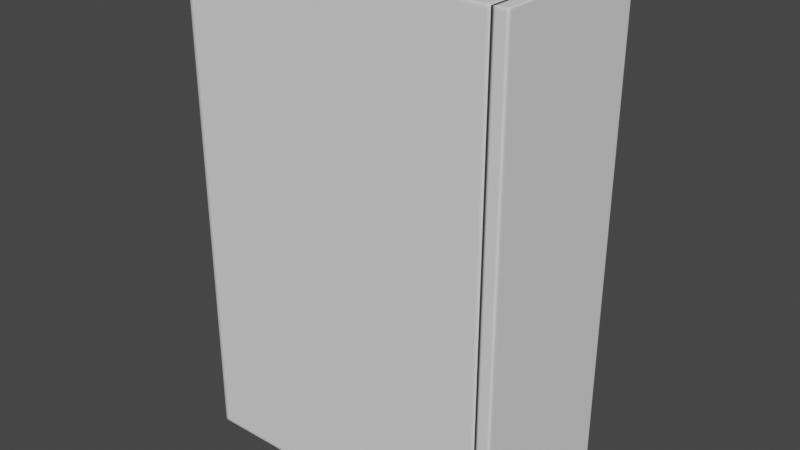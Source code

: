 # Source: essentialDoor.blend  (saved by Blender 4.0.36; exported with 4.5.12 LTS)
import bpy
from mathutils import Matrix  # noqa: F401  (used for matrix-valued properties, if any)

bpy.ops.wm.read_factory_settings(use_empty=True)
scene = bpy.context.scene
scene.name = 'Scene'

# ---- collections
col_collection = bpy.data.collections.new('Collection'); scene.collection.children.link(col_collection)

# ---- world
world_world = bpy.data.worlds.new('World'); scene.world = world_world
world_world.use_nodes = True; world_world.node_tree.nodes.clear()
_N = world_world.node_tree.nodes; _L = world_world.node_tree.links
n0 = _N.new('ShaderNodeOutputWorld'); n0.name = 'World Output'; n0.location = (300, 300)
n1 = _N.new('ShaderNodeBackground'); n1.name = 'Background'; n1.location = (10, 300)
n1.inputs[0].default_value = (0.05088, 0.05088, 0.05088, 1.0)
_L.new(n1.outputs[0], n0.inputs[0])
n0.is_active_output = True
world_world.color = (0.05088, 0.05088, 0.05088)
world_world.use_sun_shadow = False
world_world.sun_shadow_jitter_overblur = 0.0

# ---- meshes
me_cube_001 = bpy.data.meshes.new('Cube.001')
me_cube_001.from_pydata([(-0.5263, -0.5, 0.0), (-0.5263, -0.5, 1.0), (-0.5263, 0.5, 0.0), (-0.5263, 0.5, 1.0), (0.4737, 0.5, 0.0), (0.4737, 0.5, 1.0), (0.4737, -0.5, 0.0), (0.4737, -0.5, 1.0), (-0.5132, 0.5, 0.0), (-0.5132, -0.5, 1.0), (-0.5132, 0.5, 1.0), (-0.5132, -0.5, 0.0), (0.4605, 0.5, 1.0), (0.4605, -0.5, 0.0), (0.4605, 0.5, 0.0), (0.4605, -0.5, 1.0), (-0.5263, -0.5, 0.9937), (-0.5263, 0.5, 0.9937), (0.4737, -0.5, 0.9937), (0.4737, 0.5, 0.9937), (-0.5132, 0.5, 0.9937), (-0.5132, -0.5, 0.9937), (0.4605, -0.5, 0.9937), (0.4605, 0.5, 0.9937), (-0.5263, 0.5, 0.00625), (0.4737, -0.5, 0.00625), (0.4737, 0.5, 0.00625), (-0.5132, 0.5, 0.00625), (-0.5132, -0.5, 0.00625), (0.4605, -0.5, 0.00625), (0.4605, 0.5, 0.00625), (-0.5263, -0.5, 0.00625), (-0.5263, -0.4875, 0.0), (-0.5263, -0.4875, 1.0), (0.4737, -0.4875, 1.0), (0.4737, -0.4875, 0.0), (-0.5132, -0.4875, 0.0), (-0.5132, -0.4875, 1.0), (0.4605, -0.4875, 1.0), (0.4605, -0.4875, 0.0), (-0.5263, -0.4875, 0.9937), (-0.5263, -0.4875, 0.00625), (-0.5263, 0.4875, 1.0), (-0.5263, 0.4875, 0.9937), (-0.5263, 0.4875, 0.00625), (-0.5263, 0.4875, 0.0), (0.4737, 0.4875, 1.0), (0.4737, 0.4875, 0.0), (-0.5132, 0.4875, 0.0), (-0.5132, 0.4875, 1.0), (0.4605, 0.4875, 1.0), (0.4605, 0.4875, 0.0), (0.4737, -0.4875, 0.9937), (0.4737, -0.4875, 0.00625), (0.4737, 0.4875, 0.00625), (0.4737, 0.4875, 0.9937)], [], [(43, 42, 3, 17), (21, 9, 1, 16), (37, 33, 1, 9), (39, 35, 6, 13), (23, 12, 5, 19), (17, 3, 10, 20), (32, 36, 11, 0), (38, 37, 9, 15), (22, 15, 9, 21), (18, 7, 15, 22), (34, 38, 15, 7), (20, 10, 12, 23), (36, 39, 13, 11), (27, 20, 23, 30), (25, 18, 22, 29), (29, 22, 21, 28), (24, 17, 20, 27), (30, 23, 19, 26), (28, 21, 16, 31), (44, 43, 17, 24), (45, 44, 24, 2), (11, 28, 31, 0), (14, 30, 26, 4), (2, 24, 27, 8), (13, 29, 28, 11), (6, 25, 29, 13), (8, 27, 30, 14), (0, 31, 41, 32), (31, 16, 40, 41), (48, 51, 39, 36), (46, 50, 38, 34), (50, 49, 37, 38), (45, 48, 36, 32), (51, 47, 35, 39), (49, 42, 33, 37), (16, 1, 33, 40), (10, 3, 42, 49), (14, 4, 47, 51), (2, 8, 48, 45), (12, 10, 49, 50), (5, 12, 50, 46), (8, 14, 51, 48), (32, 41, 44, 45), (41, 40, 43, 44), (40, 33, 42, 43), (54, 47, 4, 26), (46, 55, 19, 5), (25, 6, 35, 53), (7, 18, 52, 34), (55, 54, 26, 19), (18, 25, 53, 52), (52, 53, 54, 55), (53, 35, 47, 54), (34, 52, 55, 46)])
me_cube_001.polygons.foreach_set('use_smooth', [True] * 54)
_uv = me_cube_001.uv_layers.new(name='UVMap')
_uv.uv.foreach_set('vector', [0.625, 0.25, 0.625, 0.25, 0.625, 0.25, 0.625, 0.25, 0.625, 1.0, 0.625, 1.0, 0.625, 1.0, 0.625, 1.0, 0.875, 0.75, 0.875, 0.75, 0.875, 0.75, 0.875, 0.75, 0.3653, 0.75, 0.3653, 0.75, 0.3653, 0.75, 0.3653, 0.75, 0.625, 0.4903, 0.625, 0.4903, 0.625, 0.4903, 0.625, 0.4903, 0.625, 0.25, 0.625, 0.25, 0.625, 0.25, 0.625, 0.25, 0.125, 0.75, 0.125, 0.75, 0.125, 0.75, 0.125, 0.75, 0.6347, 0.75, 0.875, 0.75, 0.875, 0.75, 0.6347, 0.75, 0.625, 0.7597, 0.625, 0.7597, 0.625, 1.0, 0.625, 1.0, 0.625, 0.7597, 0.625, 0.7597, 0.625, 0.7597, 0.625, 0.7597, 0.6347, 0.75, 0.6347, 0.75, 0.6347, 0.75, 0.6347, 0.75, 0.625, 0.25, 0.625, 0.25, 0.625, 0.4903, 0.625, 0.4903, 0.125, 0.75, 0.3653, 0.75, 0.3653, 0.75, 0.125, 0.75, 0.375, 0.25, 0.625, 0.25, 0.625, 0.4903, 0.375, 0.4903, 0.375, 0.7597, 0.625, 0.7597, 0.625, 0.7597, 0.375, 0.7597, 0.375, 0.7597, 0.625, 0.7597, 0.625, 1.0, 0.375, 1.0, 0.375, 0.25, 0.625, 0.25, 0.625, 0.25, 0.375, 0.25, 0.375, 0.4903, 0.625, 0.4903, 0.625, 0.4903, 0.375, 0.4903, 0.375, 1.0, 0.625, 1.0, 0.625, 1.0, 0.375, 1.0, 0.375, 0.25, 0.625, 0.25, 0.625, 0.25, 0.375, 0.25, 0.375, 0.25, 0.375, 0.25, 0.375, 0.25, 0.375, 0.25, 0.375, 1.0, 0.375, 1.0, 0.375, 1.0, 0.375, 1.0, 0.375, 0.4903, 0.375, 0.4903, 0.375, 0.4903, 0.375, 0.4903, 0.375, 0.25, 0.375, 0.25, 0.375, 0.25, 0.375, 0.25, 0.375, 0.7597, 0.375, 0.7597, 0.375, 1.0, 0.375, 1.0, 0.375, 0.7597, 0.375, 0.7597, 0.375, 0.7597, 0.375, 0.7597, 0.375, 0.25, 0.375, 0.25, 0.375, 0.4903, 0.375, 0.4903, 0.375, 0.0, 0.375, 0.0, 0.375, 0.0, 0.375, 0.0, 0.375, 0.0, 0.625, 0.0, 0.625, 0.0, 0.375, 0.0, 0.125, 0.5, 0.3653, 0.5, 0.3653, 0.75, 0.125, 0.75, 0.6347, 0.5, 0.6347, 0.5, 0.6347, 0.75, 0.6347, 0.75, 0.6347, 0.5, 0.875, 0.5, 0.875, 0.75, 0.6347, 0.75, 0.125, 0.5, 0.125, 0.5, 0.125, 0.75, 0.125, 0.75, 0.3653, 0.5, 0.3653, 0.5, 0.3653, 0.75, 0.3653, 0.75, 0.875, 0.5, 0.875, 0.5, 0.875, 0.75, 0.875, 0.75, 0.625, 0.0, 0.625, 0.0, 0.625, 0.0, 0.625, 0.0, 0.875, 0.5, 0.875, 0.5, 0.875, 0.5, 0.875, 0.5, 0.3653, 0.5, 0.3653, 0.5, 0.3653, 0.5, 0.3653, 0.5, 0.125, 0.5, 0.125, 0.5, 0.125, 0.5, 0.125, 0.5, 0.6347, 0.5, 0.875, 0.5, 0.875, 0.5, 0.6347, 0.5, 0.6347, 0.5, 0.6347, 0.5, 0.6347, 0.5, 0.6347, 0.5, 0.125, 0.5, 0.3653, 0.5, 0.3653, 0.5, 0.125, 0.5, 0.375, 0.0, 0.375, 0.0, 0.375, 0.25, 0.375, 0.25, 0.375, 0.0, 0.625, 0.0, 0.625, 0.25, 0.375, 0.25, 0.625, 0.0, 0.625, 0.0, 0.625, 0.25, 0.625, 0.25, 0.3749, 0.4936, 0.3653, 0.5, 0.3653, 0.5, 0.375, 0.4903, 0.6347, 0.5, 0.625, 0.4937, 0.625, 0.4903, 0.625, 0.4903, 0.375, 0.7597, 0.375, 0.7597, 0.3653, 0.75, 0.3675, 0.7501, 0.625, 0.7597, 0.625, 0.7597, 0.625, 0.7563, 0.6347, 0.75, 0.625, 0.4937, 0.3749, 0.4936, 0.375, 0.4903, 0.625, 0.4903, 0.625, 0.7597, 0.375, 0.7597, 0.3675, 0.7501, 0.625, 0.7563, 0.625, 0.7563, 0.3675, 0.7501, 0.3749, 0.4936, 0.625, 0.4937, 0.3675, 0.7501, 0.3653, 0.75, 0.3653, 0.5, 0.3749, 0.4936, 0.6347, 0.75, 0.625, 0.7563, 0.625, 0.4937, 0.6347, 0.5])
me_cube_001.update()
me_cube_005 = bpy.data.meshes.new('Cube.005')
me_cube_005.from_pydata([(10.0, -0.5, 1.0), (10.0, 0.5, 1.0), (9.0, 0.5, 1.0), (9.0, -0.5, 1.0), (9.25, 0.5, 1.0), (9.25, -0.5, 1.0), (9.75, 0.5, 1.0), (9.75, -0.5, 1.0), (10.0, 0.5, 0.9937), (10.0, -0.5, 0.9937), (9.0, -0.5, 0.9937), (9.0, 0.5, 0.9937), (9.25, -0.5, 0.9937), (9.25, 0.5, 0.9937), (9.75, -0.5, 0.9937), (9.75, 0.5, 0.9937), (10.0, -0.4875, 1.0), (9.0, -0.4875, 1.0), (9.25, -0.4875, 1.0), (9.75, -0.4875, 1.0), (10.0, -0.4875, 0.9937), (10.0, 0.4875, 1.0), (9.0, 0.4875, 1.0), (9.25, 0.4875, 1.0), (9.75, 0.4875, 1.0), (10.0, 0.4875, 0.9937), (9.0, 0.4875, 0.9937), (9.0, -0.4875, 0.9937), (10.0, 0.5, 0.0), (10.0, -0.5, 0.0), (9.0, -0.5, 0.0), (9.0, 0.5, 0.0), (9.25, -0.5, 0.0), (9.25, 0.5, 0.0), (9.75, -0.5, 0.0), (9.75, 0.5, 0.0), (10.0, -0.4875, 0.0), (10.0, 0.4875, 0.0), (9.0, -0.4875, 0.0), (9.0, 0.4875, 0.0), (9.75, -0.4875, 0.0), (9.25, -0.4875, 0.0), (9.25, 0.4875, 0.0), (9.75, 0.4875, 0.0), (10.0, 0.5, 0.00625), (10.0, -0.5, 0.00625), (9.0, -0.5, 0.00625), (9.0, 0.5, 0.00625), (9.25, -0.5, 0.00625), (9.25, 0.5, 0.00625), (9.75, -0.5, 0.00625), (9.75, 0.5, 0.00625), (10.0, -0.4875, 0.00625), (10.0, 0.4875, 0.00625), (9.0, -0.4875, 0.00625), (9.0, 0.4875, 0.00625)], [], [(15, 6, 1, 8), (20, 16, 0, 9), (18, 17, 3, 5), (12, 5, 3, 10), (14, 7, 5, 12), (19, 18, 5, 7), (11, 2, 4, 13), (16, 19, 7, 0), (9, 0, 7, 14), (13, 4, 6, 15), (49, 13, 15, 51), (45, 9, 14, 50), (47, 11, 13, 49), (50, 14, 12, 48), (48, 12, 10, 46), (52, 20, 9, 45), (51, 15, 8, 44), (53, 25, 20, 52), (21, 24, 19, 16), (24, 23, 18, 19), (23, 22, 17, 18), (25, 21, 16, 20), (8, 1, 21, 25), (4, 2, 22, 23), (6, 4, 23, 24), (1, 6, 24, 21), (44, 8, 25, 53), (17, 22, 26, 27), (22, 2, 11, 26), (3, 17, 27, 10), (54, 55, 39, 38), (46, 54, 38, 30), (55, 47, 31, 39), (43, 35, 28, 37), (34, 40, 36, 29), (42, 33, 35, 43), (32, 41, 40, 34), (39, 31, 33, 42), (30, 38, 41, 32), (41, 42, 43, 40), (38, 39, 42, 41), (40, 43, 37, 36), (26, 11, 47, 55), (10, 27, 54, 46), (27, 26, 55, 54), (28, 44, 53, 37), (37, 53, 52, 36), (35, 51, 44, 28), (36, 52, 45, 29), (32, 48, 46, 30), (34, 50, 48, 32), (31, 47, 49, 33), (29, 45, 50, 34), (33, 49, 51, 35)])
me_cube_005.polygons.foreach_set('use_smooth', [True] * 54)
_uv = me_cube_005.uv_layers.new(name='UVMap')
_uv.uv.foreach_set('vector', [1.0, 0.9937, 1.0, 1.0, 1.0, 1.0, 1.0, 0.9937, 0.0125, 0.9937, 0.0125, 1.0, 0.0, 1.0, 0.0, 0.9937, 0.0125, 1.0, 0.0125, 1.0, 0.0, 1.0, 0.0, 1.0, 0.0, 0.9937, 0.0, 1.0, 0.0, 1.0, 0.0, 0.9937, 0.0, 0.9937, 0.0, 1.0, 0.0, 1.0, 0.0, 0.9937, 0.0125, 1.0, 0.0125, 1.0, 0.0, 1.0, 0.0, 1.0, 1.0, 0.9937, 1.0, 1.0, 1.0, 1.0, 1.0, 0.9937, 0.0125, 1.0, 0.0125, 1.0, 0.0, 1.0, 0.0, 1.0, 0.0, 0.9937, 0.0, 1.0, 0.0, 1.0, 0.0, 0.9937, 1.0, 0.9937, 1.0, 1.0, 1.0, 1.0, 1.0, 0.9937, 1.0, 0.00625, 1.0, 0.9937, 1.0, 0.9937, 1.0, 0.00625, 0.0, 0.00625, 0.0, 0.9937, 0.0, 0.9937, 0.0, 0.00625, 1.0, 0.00625, 1.0, 0.9937, 1.0, 0.9937, 1.0, 0.00625, 0.0, 0.00625, 0.0, 0.9937, 0.0, 0.9937, 0.0, 0.00625, 0.0, 0.00625, 0.0, 0.9937, 0.0, 0.9937, 0.0, 0.00625, 0.0125, 0.00625, 0.0125, 0.9937, 0.0, 0.9937, 0.0, 0.00625, 1.0, 0.00625, 1.0, 0.9937, 1.0, 0.9937, 1.0, 0.00625, 0.9875, 0.00625, 0.9875, 0.9937, 0.0125, 0.9937, 0.0125, 0.00625, 0.9875, 1.0, 0.9875, 1.0, 0.0125, 1.0, 0.0125, 1.0, 0.9875, 1.0, 0.9875, 1.0, 0.0125, 1.0, 0.0125, 1.0, 0.9875, 1.0, 0.9875, 1.0, 0.0125, 1.0, 0.0125, 1.0, 0.9875, 0.9937, 0.9875, 1.0, 0.0125, 1.0, 0.0125, 0.9937, 1.0, 0.9937, 1.0, 1.0, 0.9875, 1.0, 0.9875, 0.9937, 1.0, 1.0, 1.0, 1.0, 0.9875, 1.0, 0.9875, 1.0, 1.0, 1.0, 1.0, 1.0, 0.9875, 1.0, 0.9875, 1.0, 1.0, 1.0, 1.0, 1.0, 0.9875, 1.0, 0.9875, 1.0, 1.0, 0.00625, 1.0, 0.9937, 0.9875, 0.9937, 0.9875, 0.00625, 0.0125, 1.0, 0.9875, 1.0, 0.9875, 0.9937, 0.0125, 0.9937, 0.9875, 1.0, 1.0, 1.0, 1.0, 0.9937, 0.9875, 0.9937, 0.0, 1.0, 0.0125, 1.0, 0.0125, 0.9937, 0.0, 0.9937, 0.0125, 0.00625, 0.9875, 0.00625, 0.9875, 0.0, 0.0125, 0.0, 0.0, 0.00625, 0.0125, 0.00625, 0.0125, 0.0, 0.0, 0.0, 0.9875, 0.00625, 1.0, 0.00625, 1.0, 0.0, 0.9875, 0.0, 0.9875, 0.0, 1.0, 0.0, 1.0, 0.0, 0.9875, 0.0, 0.0, 0.0, 0.0125, 0.0, 0.0125, 0.0, 0.0, 0.0, 0.9875, 0.0, 1.0, 0.0, 1.0, 0.0, 0.9875, 0.0, 0.0, 0.0, 0.0125, 0.0, 0.0125, 0.0, 0.0, 0.0, 0.9875, 0.0, 1.0, 0.0, 1.0, 0.0, 0.9875, 0.0, 0.0, 0.0, 0.0125, 0.0, 0.0125, 0.0, 0.0, 0.0, 0.0125, 0.0, 0.9875, 0.0, 0.9875, 0.0, 0.0125, 0.0, 0.0125, 0.0, 0.9875, 0.0, 0.9875, 0.0, 0.0125, 0.0, 0.0125, 0.0, 0.9875, 0.0, 0.9875, 0.0, 0.0125, 0.0, 0.9875, 0.9937, 1.0, 0.9937, 1.0, 0.00625, 0.9875, 0.00625, 0.0, 0.9937, 0.0125, 0.9937, 0.0125, 0.00625, 0.0, 0.00625, 0.0125, 0.9937, 0.9875, 0.9937, 0.9875, 0.00625, 0.0125, 0.00625, 1.0, 0.0, 1.0, 0.00625, 0.9875, 0.00625, 0.9875, 0.0, 0.9875, 0.0, 0.9875, 0.00625, 0.0125, 0.00625, 0.0125, 0.0, 1.0, 0.0, 1.0, 0.00625, 1.0, 0.00625, 1.0, 0.0, 0.0125, 0.0, 0.0125, 0.00625, 0.0, 0.00625, 0.0, 0.0, 0.0, 0.0, 0.0, 0.00625, 0.0, 0.00625, 0.0, 0.0, 0.0, 0.0, 0.0, 0.00625, 0.0, 0.00625, 0.0, 0.0, 1.0, 0.0, 1.0, 0.00625, 1.0, 0.00625, 1.0, 0.0, 0.0, 0.0, 0.0, 0.00625, 0.0, 0.00625, 0.0, 0.0, 1.0, 0.0, 1.0, 0.00625, 1.0, 0.00625, 1.0, 0.0])
me_cube_005.update()

# ---- objects
ob_body = bpy.data.objects.new('body', me_cube_001)
ob_drawer_1 = bpy.data.objects.new('drawer_1', me_cube_005)
ob_scaler = bpy.data.objects.new('scaler', None)
ob_drawerhandle_1 = bpy.data.objects.new('drawerHandle_1', None)

# ---- transforms, parenting, visibility, modifiers, constraints
ob_body.parent = ob_scaler
ob_body.matrix_parent_inverse = Matrix(((2.5, -0.0, 0.0, -0.0), (-0.0, 5.0, -0.0, 0.0), (0.0, -0.0, 1.667, -0.0), (-0.0, 0.0, -0.0, 1.0)))
ob_body.location = (0.0, 0.0, 0.0)
ob_body.scale = (0.38, 0.2, 0.6)
ob_drawer_1.parent = ob_scaler
ob_drawer_1.matrix_parent_inverse = Matrix(((2.5, -0.0, 0.0, -0.0), (-0.0, 5.0, -0.0, 0.0), (0.0, -0.0, 1.667, -0.0), (-0.0, 0.0, -0.0, 1.0)))
ob_drawer_1.location = (0.0, 0.0, 0.0)
ob_drawer_1.scale = (0.02, 0.2, 0.6)
ob_scaler.location = (0.0, 0.0, 0.0)
ob_scaler.scale = (0.4, 0.2, 0.6)
ob_scaler.empty_display_type = 'SINGLE_ARROW'
ob_scaler.empty_display_size = 1.8
ob_drawerhandle_1.parent = ob_drawer_1
ob_drawerhandle_1.matrix_parent_inverse = Matrix(((50.0, -0.0, 0.0, -0.0), (-0.0, 5.0, -0.0, 0.0), (0.0, -0.0, 1.667, -0.0), (-0.0, 0.0, -0.0, 1.0)))
ob_drawerhandle_1.location = (0.2, 0.0, 0.3)
ob_drawerhandle_1.empty_display_size = 0.025

# ---- collection membership
col_collection.objects.link(ob_body)
col_collection.objects.link(ob_drawer_1)
col_collection.objects.link(ob_scaler)
col_collection.objects.link(ob_drawerhandle_1)

# ---- scene / render settings (as saved in the file)
scene.frame_start = 1; scene.frame_end = 250; scene.frame_set(1)
scene.render.engine = 'BLENDER_EEVEE_NEXT'
scene.cycles.sampling_pattern = 'TABULATED_SOBOL'
scene.view_settings.view_transform = 'Filmic'
bpy.context.view_layer.update()

# ---- added for rendering (the .blend has no active camera and no usable light): camera, sun
cam_auto = bpy.data.cameras.new('AutoCamera')
cam_auto.lens = 50.0
cam_auto.sensor_width = 36.0
cam_auto.clip_end = 1000.0
ob_auto_camera = bpy.data.objects.new('AutoCamera', cam_auto)
scene.collection.objects.link(ob_auto_camera)
ob_auto_camera.location = (0.692375, -0.83085, 0.8539)
ob_auto_camera.rotation_euler = (1.09748, -7.21219e-08, 0.694738)
scene.camera = ob_auto_camera
light_auto_sun = bpy.data.lights.new('AutoSun', 'SUN')
light_auto_sun.energy = 3.0
light_auto_sun.angle = 0.0523599
ob_auto_sun = bpy.data.objects.new('AutoSun', light_auto_sun)
scene.collection.objects.link(ob_auto_sun)
ob_auto_sun.rotation_euler = (0.872665, 0.174533, 0.523599)
bpy.context.view_layer.update()
